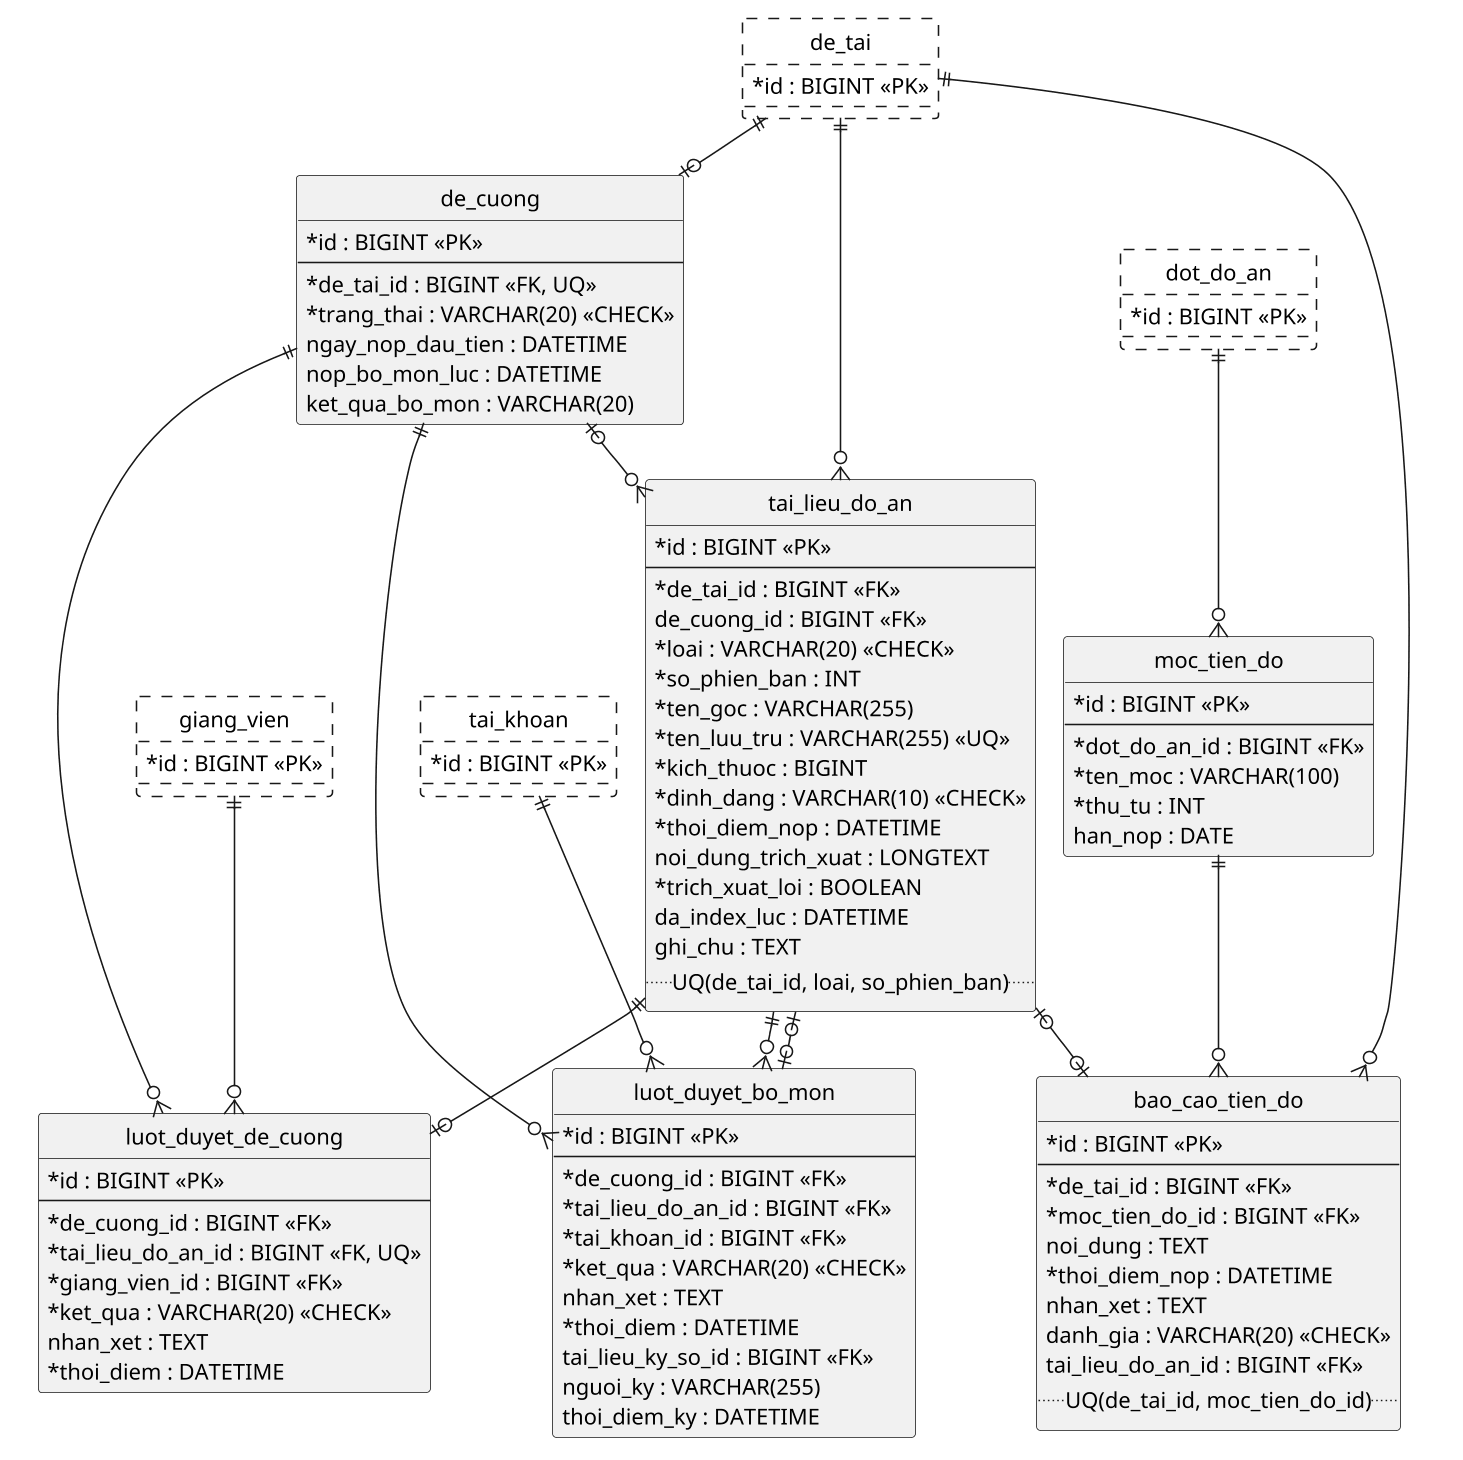

The diagram above was rendered by PlantUML. Its source (embedded in the PNG):
@startuml erd-de-cuong-tien-do
skinparam defaultFontName "Noto Sans"
skinparam shadowing false
skinparam dpi 150
skinparam backgroundColor white
skinparam classAttributeIconSize 0
!pragma layout smetana
' Nhóm 2 của thesis_core: đề cương, tài liệu, duyệt hai cấp và tiến độ.
' Trích từ erd.puml; bảng viền nét đứt thuộc nhóm khác.
' Quy ước: dấu * trước tên cột = NOT NULL.
hide circle
skinparam linetype ortho
skinparam nodesep 40
skinparam ranksep 50

entity "de_tai" as de_tai #FFFFFF;line.dashed {
  *id : BIGINT <<PK>>
}
entity "dot_do_an" as dot_do_an #FFFFFF;line.dashed {
  *id : BIGINT <<PK>>
}
entity "giang_vien" as giang_vien #FFFFFF;line.dashed {
  *id : BIGINT <<PK>>
}
entity "tai_khoan" as tai_khoan #FFFFFF;line.dashed {
  *id : BIGINT <<PK>>
}

entity "de_cuong" as de_cuong {
  *id : BIGINT <<PK>>
  --
  *de_tai_id : BIGINT <<FK, UQ>>
  *trang_thai : VARCHAR(20) <<CHECK>>
  ngay_nop_dau_tien : DATETIME
  nop_bo_mon_luc : DATETIME
  ket_qua_bo_mon : VARCHAR(20)
}

entity "tai_lieu_do_an" as tai_lieu_do_an {
  *id : BIGINT <<PK>>
  --
  *de_tai_id : BIGINT <<FK>>
  de_cuong_id : BIGINT <<FK>>
  *loai : VARCHAR(20) <<CHECK>>
  *so_phien_ban : INT
  *ten_goc : VARCHAR(255)
  *ten_luu_tru : VARCHAR(255) <<UQ>>
  *kich_thuoc : BIGINT
  *dinh_dang : VARCHAR(10) <<CHECK>>
  *thoi_diem_nop : DATETIME
  noi_dung_trich_xuat : LONGTEXT
  *trich_xuat_loi : BOOLEAN
  da_index_luc : DATETIME
  ghi_chu : TEXT
  ..UQ(de_tai_id, loai, so_phien_ban)..
}

entity "luot_duyet_de_cuong" as luot_duyet_de_cuong {
  *id : BIGINT <<PK>>
  --
  *de_cuong_id : BIGINT <<FK>>
  *tai_lieu_do_an_id : BIGINT <<FK, UQ>>
  *giang_vien_id : BIGINT <<FK>>
  *ket_qua : VARCHAR(20) <<CHECK>>
  nhan_xet : TEXT
  *thoi_diem : DATETIME
}

entity "luot_duyet_bo_mon" as luot_duyet_bo_mon {
  *id : BIGINT <<PK>>
  --
  *de_cuong_id : BIGINT <<FK>>
  *tai_lieu_do_an_id : BIGINT <<FK>>
  *tai_khoan_id : BIGINT <<FK>>
  *ket_qua : VARCHAR(20) <<CHECK>>
  nhan_xet : TEXT
  *thoi_diem : DATETIME
  tai_lieu_ky_so_id : BIGINT <<FK>>
  nguoi_ky : VARCHAR(255)
  thoi_diem_ky : DATETIME
}

entity "moc_tien_do" as moc_tien_do {
  *id : BIGINT <<PK>>
  --
  *dot_do_an_id : BIGINT <<FK>>
  *ten_moc : VARCHAR(100)
  *thu_tu : INT
  han_nop : DATE
}

entity "bao_cao_tien_do" as bao_cao_tien_do {
  *id : BIGINT <<PK>>
  --
  *de_tai_id : BIGINT <<FK>>
  *moc_tien_do_id : BIGINT <<FK>>
  noi_dung : TEXT
  *thoi_diem_nop : DATETIME
  nhan_xet : TEXT
  danh_gia : VARCHAR(20) <<CHECK>>
  tai_lieu_do_an_id : BIGINT <<FK>>
  ..UQ(de_tai_id, moc_tien_do_id)..
}

de_tai ||--o| de_cuong
de_tai ||--o{ tai_lieu_do_an
de_cuong |o--o{ tai_lieu_do_an
de_cuong ||--o{ luot_duyet_de_cuong
tai_lieu_do_an ||--o| luot_duyet_de_cuong
giang_vien ||--o{ luot_duyet_de_cuong
de_cuong ||--o{ luot_duyet_bo_mon
tai_lieu_do_an ||--o{ luot_duyet_bo_mon
tai_lieu_do_an |o--o| luot_duyet_bo_mon
tai_khoan ||--o{ luot_duyet_bo_mon
dot_do_an ||--o{ moc_tien_do
de_tai ||--o{ bao_cao_tien_do
moc_tien_do ||--o{ bao_cao_tien_do
tai_lieu_do_an |o--o| bao_cao_tien_do

@enduml